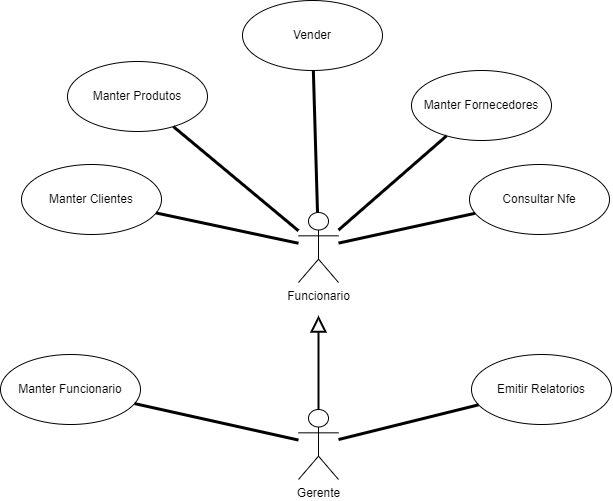

The diagram above was exported from draw.io. Its source (the exported page's mxGraphModel, read from the mxfile embedded in the PNG):
<mxGraphModel dx="1240" dy="743" grid="0" gridSize="10" guides="1" tooltips="1" connect="1" arrows="1" fold="1" page="1" pageScale="1" pageWidth="827" pageHeight="1169" math="0" shadow="0">
  <root>
    <mxCell id="0" />
    <mxCell id="1" parent="0" />
    <mxCell id="8fxd7qADmH3mgB0u10Wf-2" value="Funcionario" style="shape=umlActor;verticalLabelPosition=bottom;verticalAlign=top;html=1;outlineConnect=0;" parent="1" vertex="1">
      <mxGeometry x="401" y="278" width="40" height="70" as="geometry" />
    </mxCell>
    <mxCell id="8fxd7qADmH3mgB0u10Wf-5" value="Manter Produtos" style="ellipse;whiteSpace=wrap;html=1;" parent="1" vertex="1">
      <mxGeometry x="170" y="127" width="140" height="70" as="geometry" />
    </mxCell>
    <mxCell id="8fxd7qADmH3mgB0u10Wf-6" value="Vender" style="ellipse;whiteSpace=wrap;html=1;" parent="1" vertex="1">
      <mxGeometry x="345" y="66" width="140" height="70" as="geometry" />
    </mxCell>
    <mxCell id="8fxd7qADmH3mgB0u10Wf-7" value="Manter Fornecedores" style="ellipse;whiteSpace=wrap;html=1;" parent="1" vertex="1">
      <mxGeometry x="514" y="136" width="140" height="70" as="geometry" />
    </mxCell>
    <mxCell id="8fxd7qADmH3mgB0u10Wf-8" value="Manter Clientes" style="ellipse;whiteSpace=wrap;html=1;" parent="1" vertex="1">
      <mxGeometry x="124" y="230" width="140" height="70" as="geometry" />
    </mxCell>
    <mxCell id="BjHFnuGwQSpbgBpuPQMK-2" value="Consultar Nfe" style="ellipse;whiteSpace=wrap;html=1;" vertex="1" parent="1">
      <mxGeometry x="572" y="230" width="140" height="70" as="geometry" />
    </mxCell>
    <mxCell id="BjHFnuGwQSpbgBpuPQMK-7" value="" style="endArrow=none;startArrow=none;endFill=0;startFill=0;endSize=8;html=1;verticalAlign=bottom;labelBackgroundColor=none;strokeWidth=3;rounded=0;" edge="1" parent="1" source="8fxd7qADmH3mgB0u10Wf-8" target="8fxd7qADmH3mgB0u10Wf-2">
      <mxGeometry width="160" relative="1" as="geometry">
        <mxPoint x="220" y="278" as="sourcePoint" />
        <mxPoint x="380" y="278" as="targetPoint" />
      </mxGeometry>
    </mxCell>
    <mxCell id="BjHFnuGwQSpbgBpuPQMK-8" value="" style="endArrow=none;startArrow=none;endFill=0;startFill=0;endSize=8;html=1;verticalAlign=bottom;labelBackgroundColor=none;strokeWidth=3;rounded=0;" edge="1" parent="1" source="8fxd7qADmH3mgB0u10Wf-2" target="8fxd7qADmH3mgB0u10Wf-7">
      <mxGeometry width="160" relative="1" as="geometry">
        <mxPoint x="579.003068007458" y="323.99827016580053" as="sourcePoint" />
        <mxPoint x="721.36" y="354.3409251101321" as="targetPoint" />
      </mxGeometry>
    </mxCell>
    <mxCell id="BjHFnuGwQSpbgBpuPQMK-9" value="" style="endArrow=none;startArrow=none;endFill=0;startFill=0;endSize=8;html=1;verticalAlign=bottom;labelBackgroundColor=none;strokeWidth=3;rounded=0;" edge="1" parent="1" source="8fxd7qADmH3mgB0u10Wf-2" target="BjHFnuGwQSpbgBpuPQMK-2">
      <mxGeometry width="160" relative="1" as="geometry">
        <mxPoint x="433" y="321" as="sourcePoint" />
        <mxPoint x="387.36" y="399.3409251101321" as="targetPoint" />
      </mxGeometry>
    </mxCell>
    <mxCell id="BjHFnuGwQSpbgBpuPQMK-10" value="" style="endArrow=none;startArrow=none;endFill=0;startFill=0;endSize=8;html=1;verticalAlign=bottom;labelBackgroundColor=none;strokeWidth=3;rounded=0;" edge="1" parent="1" source="8fxd7qADmH3mgB0u10Wf-6" target="8fxd7qADmH3mgB0u10Wf-2">
      <mxGeometry width="160" relative="1" as="geometry">
        <mxPoint x="371.64306800745794" y="110.99827016580053" as="sourcePoint" />
        <mxPoint x="514" y="141.3409251101321" as="targetPoint" />
      </mxGeometry>
    </mxCell>
    <mxCell id="BjHFnuGwQSpbgBpuPQMK-11" value="" style="endArrow=none;startArrow=none;endFill=0;startFill=0;endSize=8;html=1;verticalAlign=bottom;labelBackgroundColor=none;strokeWidth=3;rounded=0;" edge="1" parent="1" source="8fxd7qADmH3mgB0u10Wf-5" target="8fxd7qADmH3mgB0u10Wf-2">
      <mxGeometry width="160" relative="1" as="geometry">
        <mxPoint x="262.00306800745795" y="169.99827016580053" as="sourcePoint" />
        <mxPoint x="404.36" y="200.3409251101321" as="targetPoint" />
      </mxGeometry>
    </mxCell>
    <mxCell id="BjHFnuGwQSpbgBpuPQMK-12" value="Gerente" style="shape=umlActor;verticalLabelPosition=bottom;verticalAlign=top;html=1;outlineConnect=0;" vertex="1" parent="1">
      <mxGeometry x="401" y="475" width="40" height="70" as="geometry" />
    </mxCell>
    <mxCell id="BjHFnuGwQSpbgBpuPQMK-15" value="" style="endArrow=block;startArrow=none;endFill=0;startFill=0;html=1;verticalAlign=bottom;labelBackgroundColor=none;rounded=0;strokeWidth=2;endSize=12;exitX=0.5;exitY=0;exitDx=0;exitDy=0;exitPerimeter=0;strokeColor=#000000;" edge="1" parent="1" source="BjHFnuGwQSpbgBpuPQMK-12">
      <mxGeometry width="160" relative="1" as="geometry">
        <mxPoint x="421" y="463" as="sourcePoint" />
        <mxPoint x="421" y="381" as="targetPoint" />
      </mxGeometry>
    </mxCell>
    <mxCell id="BjHFnuGwQSpbgBpuPQMK-16" value="Manter Funcionario" style="ellipse;whiteSpace=wrap;html=1;" vertex="1" parent="1">
      <mxGeometry x="103" y="420" width="140" height="70" as="geometry" />
    </mxCell>
    <mxCell id="BjHFnuGwQSpbgBpuPQMK-17" value="Emitir Relatorios" style="ellipse;whiteSpace=wrap;html=1;" vertex="1" parent="1">
      <mxGeometry x="574" y="420" width="140" height="70" as="geometry" />
    </mxCell>
    <mxCell id="BjHFnuGwQSpbgBpuPQMK-18" value="" style="endArrow=none;startArrow=none;endFill=0;startFill=0;endSize=8;html=1;verticalAlign=bottom;labelBackgroundColor=none;strokeWidth=3;rounded=0;" edge="1" parent="1" source="BjHFnuGwQSpbgBpuPQMK-16" target="BjHFnuGwQSpbgBpuPQMK-12">
      <mxGeometry width="160" relative="1" as="geometry">
        <mxPoint x="229.00306800746" y="462.9982701658009" as="sourcePoint" />
        <mxPoint x="371.36" y="493.3409251101321" as="targetPoint" />
      </mxGeometry>
    </mxCell>
    <mxCell id="BjHFnuGwQSpbgBpuPQMK-21" value="" style="endArrow=none;startArrow=none;endFill=0;startFill=0;endSize=8;html=1;verticalAlign=bottom;labelBackgroundColor=none;strokeWidth=3;rounded=0;" edge="1" parent="1" source="BjHFnuGwQSpbgBpuPQMK-12" target="BjHFnuGwQSpbgBpuPQMK-17">
      <mxGeometry width="160" relative="1" as="geometry">
        <mxPoint x="247.01471328232822" y="479.1608305139695" as="sourcePoint" />
        <mxPoint x="411" y="515.5645161290323" as="targetPoint" />
      </mxGeometry>
    </mxCell>
  </root>
</mxGraphModel>